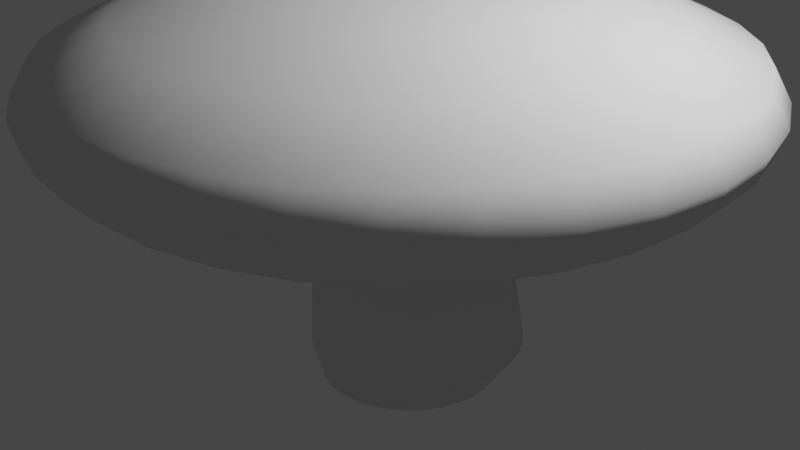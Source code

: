 # Source: mushroom.blend  (saved by Blender 2.82.7; exported with 4.5.12 LTS)
import bpy
from mathutils import Matrix  # noqa: F401  (used for matrix-valued properties, if any)

bpy.ops.wm.read_factory_settings(use_empty=True)
scene = bpy.context.scene
scene.name = 'Scene'

# ---- collections
col_collection = bpy.data.collections.new('Collection'); scene.collection.children.link(col_collection)

# ---- world
world_world = bpy.data.worlds.new('World'); scene.world = world_world
world_world.use_nodes = True; world_world.node_tree.nodes.clear()
_N = world_world.node_tree.nodes; _L = world_world.node_tree.links
n0 = _N.new('ShaderNodeOutputWorld'); n0.name = 'World Output'; n0.location = (300, 300)
n1 = _N.new('ShaderNodeBackground'); n1.name = 'Background'; n1.location = (10, 300)
n1.inputs[0].default_value = (0.05088, 0.05088, 0.05088, 1.0)
_L.new(n1.outputs[0], n0.inputs[0])
n0.is_active_output = True
world_world.color = (0.05088, 0.05088, 0.05088)
world_world.use_sun_shadow = False
world_world.sun_shadow_jitter_overblur = 0.0

# ---- cameras
cam_camera = bpy.data.cameras.new('Camera')
cam_camera.clip_end = 100.0
cam_camera.ortho_scale = 7.314

# ---- lights
light_light = bpy.data.lights.new('Light', 'POINT')
light_light.transmission_factor = 0.0
light_light.energy = 1000.0
light_light.shadow_soft_size = 0.1
light_light.shadow_maximum_resolution = 0.006
light_light.use_absolute_resolution = True

# ---- meshes
me_cylinder = bpy.data.meshes.new('Cylinder')
me_cylinder.from_pydata([(0.2715, 1.104, -1.206), (0.02428, 1.118, 1.248), (0.4868, 1.082, -1.206), (0.2425, 1.097, 1.248), (0.6938, 1.02, -1.206), (0.4523, 1.033, 1.248), (0.8846, 0.9176, -1.206), (0.6456, 0.9299, 1.248), (1.052, 0.7803, -1.206), (0.8151, 0.7908, 1.248), (1.189, 0.6131, -1.206), (0.9542, 0.6214, 1.248), (1.291, 0.4223, -1.206), (1.058, 0.428, 1.248), (1.354, 0.2153, -1.206), (1.121, 0.2182, 1.248), (1.375, 5.246e-08, -1.206), (1.143, 6.026e-08, 1.248), (1.354, -0.2153, -1.206), (1.121, -0.2182, 1.248), (1.291, -0.4223, -1.206), (1.058, -0.428, 1.248), (1.189, -0.6131, -1.206), (0.9542, -0.6214, 1.248), (1.052, -0.7803, -1.206), (0.8151, -0.7908, 1.248), (0.8846, -0.9176, -1.206), (0.6456, -0.9299, 1.248), (0.6938, -1.02, -1.206), (0.4523, -1.033, 1.248), (0.4868, -1.082, -1.206), (0.2425, -1.097, 1.248), (0.2715, -1.104, -1.206), (0.02428, -1.118, 1.248), (0.05619, -1.082, -1.206), (-0.1939, -1.097, 1.248), (-0.1508, -1.02, -1.206), (-0.4037, -1.033, 1.248), (-0.3416, -0.9176, -1.206), (-0.5971, -0.9299, 1.248), (-0.5088, -0.7803, -1.206), (-0.7666, -0.7908, 1.248), (-0.6461, -0.6131, -1.206), (-0.9056, -0.6214, 1.248), (-0.7481, -0.4223, -1.206), (-1.009, -0.428, 1.248), (-0.8109, -0.2153, -1.206), (-1.073, -0.2182, 1.248), (-0.8321, 1.035e-06, -1.206), (-1.094, 1.056e-06, 1.248), (-0.8109, 0.2153, -1.206), (-1.073, 0.2182, 1.248), (-0.7481, 0.4223, -1.206), (-1.009, 0.428, 1.248), (-0.6461, 0.6131, -1.206), (-0.9056, 0.6214, 1.248), (-0.5088, 0.7803, -1.206), (-0.7666, 0.7908, 1.248), (-0.3416, 0.9176, -1.206), (-0.5971, 0.9299, 1.248), (-0.1508, 1.02, -1.206), (-0.4037, 1.033, 1.248), (0.05619, 1.082, -1.206), (-0.1939, 1.097, 1.248), (0.2366, 1.189, 2.487), (-9.336e-08, 1.213, 2.487), (0.4641, 1.12, 2.487), (0.6737, 1.008, 2.487), (0.8575, 0.8575, 2.487), (1.008, 0.6737, 2.487), (1.12, 0.4641, 2.487), (1.189, 0.2366, 2.487), (1.213, 3.676e-08, 2.487), (1.189, -0.2366, 2.487), (1.12, -0.4641, 2.487), (1.008, -0.6737, 2.487), (0.8575, -0.8575, 2.487), (0.6737, -1.008, 2.487), (0.4641, -1.12, 2.487), (0.2366, -1.189, 2.487), (-4.885e-07, -1.213, 2.487), (-0.2366, -1.189, 2.487), (-0.4641, -1.12, 2.487), (-0.6737, -1.008, 2.487), (-0.8575, -0.8575, 2.487), (-1.008, -0.6737, 2.487), (-1.12, -0.4641, 2.487), (-1.189, -0.2366, 2.487), (-1.213, 1.116e-06, 2.487), (-1.189, 0.2366, 2.487), (-1.12, 0.4641, 2.487), (-1.008, 0.6737, 2.487), (-0.8575, 0.8575, 2.487), (-0.6737, 1.008, 2.487), (-0.4641, 1.12, 2.487), (-0.2366, 1.189, 2.487), (1.367, 3.301, 1.537), (1.985, 2.971, 1.537), (2.971, -1.985, 1.537), (2.526, -2.526, 1.537), (-2.526, -2.526, 1.537), (-2.971, -1.985, 1.537), (-1.985, 2.971, 1.537), (-1.367, 3.301, 1.537), (3.504, 0.697, 1.537), (3.573, -5.339e-07, 1.537), (-1.461e-06, -3.573, 1.537), (-0.697, -3.504, 1.537), (-3.504, 0.697, 1.537), (-3.301, 1.367, 1.537), (2.526, 2.526, 1.537), (1.985, -2.971, 1.537), (-3.301, -1.367, 1.537), (-0.697, 3.504, 1.537), (3.504, -0.697, 1.537), (-1.367, -3.301, 1.537), (-2.971, 1.985, 1.537), (2.971, 1.985, 1.537), (1.367, -3.301, 1.537), (-3.504, -0.697, 1.537), (-2.968e-07, 3.573, 1.537), (0.697, 3.504, 1.537), (3.301, -1.367, 1.537), (-1.985, -2.971, 1.537), (-2.526, 2.526, 1.537), (3.301, 1.367, 1.537), (0.697, -3.504, 1.537), (-3.573, 2.646e-06, 1.537), (1.017, 2.455, 2.182), (2.209, -1.476, 2.182), (-1.879, -1.879, 2.182), (-1.476, 2.209, 2.182), (2.606, 0.5184, 2.182), (-1.103e-06, -2.657, 2.182), (-2.606, 0.5184, 2.182), (-2.371e-07, 2.657, 2.182), (1.476, 2.209, 2.182), (1.879, -1.879, 2.182), (-2.209, -1.476, 2.182), (-1.017, 2.455, 2.182), (2.657, -3.145e-07, 2.182), (-0.5184, -2.606, 2.182), (-2.455, 1.017, 2.182), (1.879, 1.879, 2.182), (1.476, -2.209, 2.182), (-2.455, -1.017, 2.182), (-0.5184, 2.606, 2.182), (2.606, -0.5184, 2.182), (-1.017, -2.455, 2.182), (-2.209, 1.476, 2.182), (2.209, 1.476, 2.182), (1.017, -2.455, 2.182), (-2.606, -0.5184, 2.182), (0.5184, 2.606, 2.182), (2.455, -1.017, 2.182), (-1.476, -2.209, 2.182), (-1.879, 1.879, 2.182), (2.455, 1.017, 2.182), (0.5184, -2.606, 2.182), (-2.657, 2.051e-06, 2.182), (1.812, 2.711, 1.057), (2.306, -2.306, 1.057), (-2.711, -1.812, 1.057), (-1.248, 3.013, 1.057), (3.261, -4.598e-07, 1.057), (-0.6362, -3.198, 1.057), (-3.013, 1.248, 1.057), (2.306, 2.306, 1.057), (1.812, -2.711, 1.057), (-3.013, -1.248, 1.057), (-0.6362, 3.198, 1.057), (3.198, -0.6362, 1.057), (-1.248, -3.013, 1.057), (-2.711, 1.812, 1.057), (2.711, 1.812, 1.057), (1.248, -3.013, 1.057), (-3.198, -0.6362, 1.057), (0.6362, 3.198, 1.057), (3.013, -1.248, 1.057), (-1.812, -2.711, 1.057), (-2.306, 2.306, 1.057), (3.013, 1.248, 1.057), (0.6362, -3.198, 1.057), (-3.261, 2.443e-06, 1.057), (1.248, 3.013, 1.057), (2.711, -1.812, 1.057), (-2.306, -2.306, 1.057), (-1.812, 2.711, 1.057), (3.198, 0.6362, 1.057), (-1.295e-06, -3.261, 1.057), (-3.198, 0.6362, 1.057), (-2.327e-07, 3.261, 1.057), (0.2752, 0.7966, -1.585), (0.4529, 0.7786, -1.578), (0.6236, 0.7263, -1.571), (0.7807, 0.6416, -1.563), (0.9183, 0.5279, -1.554), (1.031, 0.3896, -1.545), (1.115, 0.2318, -1.536), (1.166, 0.06082, -1.528), (1.183, -0.1169, -1.521), (1.164, -0.2946, -1.515), (1.112, -0.4653, -1.511), (1.027, -0.6226, -1.507), (0.9131, -0.7603, -1.506), (0.7745, -0.8732, -1.506), (0.6167, -0.9569, -1.509), (0.4456, -1.008, -1.512), (0.2678, -1.025, -1.517), (0.09008, -1.007, -1.524), (-0.08061, -0.9549, -1.532), (-0.2378, -0.8703, -1.54), (-0.3754, -0.7566, -1.549), (-0.4881, -0.6182, -1.557), (-0.5717, -0.4605, -1.566), (-0.6228, -0.2895, -1.574), (-0.6396, -0.1117, -1.581), (-0.6214, 0.06594, -1.587), (-0.5688, 0.2367, -1.592), (-0.484, 0.3939, -1.595), (-0.3701, 0.5316, -1.596), (-0.2316, 0.6445, -1.596), (-0.07373, 0.7283, -1.594), (0.0974, 0.7796, -1.59), (0.1115, 0.9136, 0.6755), (0.2897, 0.896, 0.6755), (0.4611, 0.8441, 0.6755), (0.619, 0.7596, 0.6755), (0.7575, 0.646, 0.6755), (0.8711, 0.5076, 0.6755), (0.9555, 0.3496, 0.6755), (1.008, 0.1782, 0.6755), (1.025, 1.076e-07, 0.6755), (1.008, -0.1782, 0.6755), (0.9555, -0.3496, 0.6755), (0.8711, -0.5076, 0.6755), (0.7575, -0.646, 0.6755), (0.619, -0.7596, 0.6755), (0.4611, -0.8441, 0.6755), (0.2897, -0.896, 0.6755), (0.1115, -0.9136, 0.6755), (-0.06677, -0.896, 0.6755), (-0.2382, -0.8441, 0.6755), (-0.3961, -0.7596, 0.6755), (-0.5345, -0.646, 0.6755), (-0.6482, -0.5076, 0.6755), (-0.7326, -0.3496, 0.6755), (-0.7846, -0.1782, 0.6755), (-0.8021, 9.208e-07, 0.6755), (-0.7846, 0.1782, 0.6755), (-0.7326, 0.3496, 0.6755), (-0.6482, 0.5076, 0.6755), (-0.5345, 0.646, 0.6755), (-0.3961, 0.7596, 0.6755), (-0.2382, 0.8441, 0.6755), (-0.06677, 0.896, 0.6755), (0.06787, 1.016, 0.962), (0.2661, 0.9965, 0.962), (0.4567, 0.9387, 0.962), (0.6323, 0.8448, 0.962), (0.7863, 0.7184, 0.962), (0.9126, 0.5645, 0.962), (1.007, 0.3888, 0.962), (1.064, 0.1982, 0.962), (1.084, 8.394e-08, 0.962), (1.064, -0.1982, 0.962), (1.007, -0.3888, 0.962), (0.9126, -0.5645, 0.962), (0.7863, -0.7184, 0.962), (0.6323, -0.8448, 0.962), (0.4567, -0.9387, 0.962), (0.2661, -0.9965, 0.962), (0.06787, -1.016, 0.962), (-0.1303, -0.9965, 0.962), (-0.3209, -0.9387, 0.962), (-0.4966, -0.8448, 0.962), (-0.6506, -0.7184, 0.962), (-0.7769, -0.5645, 0.962), (-0.8708, -0.3888, 0.962), (-0.9286, -0.1982, 0.962), (-0.9481, 9.883e-07, 0.962), (-0.9286, 0.1982, 0.962), (-0.8708, 0.3888, 0.962), (-0.7769, 0.5645, 0.962), (-0.6506, 0.7184, 0.962), (-0.4966, 0.8448, 0.962), (-0.3209, 0.9387, 0.962), (-0.1303, 0.9965, 0.962), (1.883, 2.818, 1.859), (2.397, -2.397, 1.859), (-2.818, -1.883, 1.859), (-1.297, 3.132, 1.859), (3.39, -4.853e-07, 1.859), (-0.6613, -3.325, 1.859), (-3.132, 1.297, 1.859), (2.397, 2.397, 1.859), (1.883, -2.818, 1.859), (-3.132, -1.297, 1.859), (-0.6613, 3.325, 1.859), (3.325, -0.6613, 1.859), (-1.297, -3.132, 1.859), (-2.818, 1.883, 1.859), (2.818, 1.883, 1.859), (1.297, -3.132, 1.859), (-3.325, -0.6613, 1.859), (0.6613, 3.325, 1.859), (3.132, -1.297, 1.859), (-1.883, -2.818, 1.859), (-2.397, 2.397, 1.859), (3.132, 1.297, 1.859), (0.6613, -3.325, 1.859), (-3.39, 2.532e-06, 1.859), (1.297, 3.132, 1.859), (2.818, -1.883, 1.859), (-2.397, -2.397, 1.859), (-1.883, 2.818, 1.859), (3.325, 0.6613, 1.859), (-1.393e-06, -3.39, 1.859), (-3.325, 0.6613, 1.859), (-2.884e-07, 3.39, 1.859), (0.7405, 1.788, 2.392), (1.609, -1.075, 2.392), (-1.368, -1.368, 2.392), (-1.075, 1.609, 2.392), (1.898, 0.3775, 2.392), (-7.957e-07, -1.935, 2.392), (-1.898, 0.3775, 2.392), (-1.652e-07, 1.935, 2.392), (1.075, 1.609, 2.392), (1.368, -1.368, 2.392), (-1.609, -1.075, 2.392), (-0.7405, 1.788, 2.392), (1.935, -1.389e-07, 2.392), (-0.3775, -1.898, 2.392), (-1.788, 0.7405, 2.392), (1.368, 1.368, 2.392), (1.075, -1.609, 2.392), (-1.788, -0.7405, 2.392), (-0.3775, 1.898, 2.392), (1.898, -0.3775, 2.392), (-0.7405, -1.788, 2.392), (-1.609, 1.075, 2.392), (1.609, 1.075, 2.392), (0.7405, -1.788, 2.392), (-1.898, -0.3775, 2.392), (0.3775, 1.898, 2.392), (1.788, -0.7405, 2.392), (-1.075, -1.609, 2.392), (-1.368, 1.368, 2.392), (1.788, 0.7405, 2.392), (0.3775, -1.898, 2.392), (-1.935, 1.583e-06, 2.392), (1.337, 3.229, 1.297), (2.906, -1.942, 1.297), (-2.471, -2.471, 1.297), (-1.942, 2.906, 1.297), (3.428, 0.6818, 1.297), (-1.41e-06, -3.495, 1.297), (-3.428, 0.6818, 1.297), (-2.709e-07, 3.495, 1.297), (1.942, 2.906, 1.297), (2.471, -2.471, 1.297), (-2.906, -1.942, 1.297), (-1.337, 3.229, 1.297), (3.495, -5.144e-07, 1.297), (-0.6818, -3.428, 1.297), (-3.229, 1.337, 1.297), (2.471, 2.471, 1.297), (1.942, -2.906, 1.297), (-3.229, -1.337, 1.297), (-0.6818, 3.428, 1.297), (3.428, -0.6818, 1.297), (-1.337, -3.229, 1.297), (-2.906, 1.942, 1.297), (2.906, 1.942, 1.297), (1.337, -3.229, 1.297), (-3.428, -0.6818, 1.297), (0.6818, 3.428, 1.297), (3.229, -1.337, 1.297), (-1.942, -2.906, 1.297), (-2.471, 2.471, 1.297), (3.229, 1.337, 1.297), (0.6818, -3.428, 1.297), (-3.495, 2.596e-06, 1.297)], [], [(256, 1, 3, 257), (257, 3, 5, 258), (258, 5, 7, 259), (259, 7, 9, 260), (260, 9, 11, 261), (261, 11, 13, 262), (262, 13, 15, 263), (263, 15, 17, 264), (264, 17, 19, 265), (265, 19, 21, 266), (266, 21, 23, 267), (267, 23, 25, 268), (268, 25, 27, 269), (269, 27, 29, 270), (270, 29, 31, 271), (271, 31, 33, 272), (272, 33, 35, 273), (273, 35, 37, 274), (274, 37, 39, 275), (275, 39, 41, 276), (276, 41, 43, 277), (277, 43, 45, 278), (278, 45, 47, 279), (279, 47, 49, 280), (280, 49, 51, 281), (281, 51, 53, 282), (282, 53, 55, 283), (283, 55, 57, 284), (284, 57, 59, 285), (285, 59, 61, 286), (328, 320, 66, 67), (286, 61, 63, 287), (287, 63, 1, 256), (14, 16, 200, 199), (64, 65, 95, 94, 93, 92, 91, 90, 89, 88, 87, 86, 85, 84, 83, 82, 81, 80, 79, 78, 77, 76, 75, 74, 73, 72, 71, 70, 69, 68, 67, 66), (329, 321, 75, 76), (330, 322, 84, 85), (331, 323, 93, 94), (332, 324, 71, 72), (333, 325, 80, 81), (334, 326, 89, 90), (335, 328, 67, 68), (336, 329, 76, 77), (337, 330, 85, 86), (338, 331, 94, 95), (339, 332, 72, 73), (340, 333, 81, 82), (341, 334, 90, 91), (342, 335, 68, 69), (343, 336, 77, 78), (344, 337, 86, 87), (345, 327, 65, 64), (327, 338, 95, 65), (346, 339, 73, 74), (347, 340, 82, 83), (348, 341, 91, 92), (349, 342, 69, 70), (350, 343, 78, 79), (351, 344, 87, 88), (320, 345, 64, 66), (321, 346, 74, 75), (322, 347, 83, 84), (323, 348, 92, 93), (324, 349, 70, 71), (325, 350, 79, 80), (326, 351, 88, 89), (358, 383, 127, 108), (357, 382, 126, 106), (356, 381, 125, 104), (355, 380, 124, 102), (354, 379, 123, 100), (353, 378, 122, 98), (352, 377, 121, 96), (383, 376, 119, 127), (382, 375, 118, 126), (381, 374, 117, 125), (380, 373, 116, 124), (379, 372, 115, 123), (378, 371, 114, 122), (359, 370, 113, 120), (377, 359, 120, 121), (376, 369, 112, 119), (375, 368, 111, 118), (374, 367, 110, 117), (373, 366, 109, 116), (372, 365, 107, 115), (371, 364, 105, 114), (370, 363, 103, 113), (369, 362, 101, 112), (368, 361, 99, 111), (367, 360, 97, 110), (366, 358, 108, 109), (365, 357, 106, 107), (364, 356, 104, 105), (363, 355, 102, 103), (362, 354, 100, 101), (361, 353, 98, 99), (360, 352, 96, 97), (318, 311, 159, 134), (317, 310, 158, 133), (316, 309, 157, 132), (315, 308, 156, 131), (314, 307, 155, 130), (313, 306, 154, 129), (312, 305, 153, 128), (311, 304, 152, 159), (310, 303, 151, 158), (309, 302, 150, 157), (308, 301, 149, 156), (307, 300, 148, 155), (306, 299, 147, 154), (319, 298, 146, 135), (305, 319, 135, 153), (304, 297, 145, 152), (303, 296, 144, 151), (302, 295, 143, 150), (301, 294, 142, 149), (300, 293, 141, 148), (299, 292, 140, 147), (298, 291, 139, 146), (297, 290, 138, 145), (296, 289, 137, 144), (295, 288, 136, 143), (294, 318, 134, 142), (293, 317, 133, 141), (292, 316, 132, 140), (291, 315, 131, 139), (290, 314, 130, 138), (289, 313, 129, 137), (288, 312, 128, 136), (7, 5, 184, 160), (25, 23, 185, 161), (43, 41, 186, 162), (61, 59, 187, 163), (17, 15, 188, 164), (35, 33, 189, 165), (53, 51, 190, 166), (9, 7, 160, 167), (27, 25, 161, 168), (45, 43, 162, 169), (63, 61, 163, 170), (19, 17, 164, 171), (37, 35, 165, 172), (55, 53, 166, 173), (11, 9, 167, 174), (29, 27, 168, 175), (47, 45, 169, 176), (3, 1, 191, 177), (1, 63, 170, 191), (21, 19, 171, 178), (39, 37, 172, 179), (57, 55, 173, 180), (13, 11, 174, 181), (31, 29, 175, 182), (49, 47, 176, 183), (5, 3, 177, 184), (23, 21, 178, 185), (41, 39, 179, 186), (59, 57, 180, 187), (15, 13, 181, 188), (33, 31, 182, 189), (51, 49, 183, 190), (192, 193, 194, 195, 196, 197, 198, 199, 200, 201, 202, 203, 204, 205, 206, 207, 208, 209, 210, 211, 212, 213, 214, 215, 216, 217, 218, 219, 220, 221, 222, 223), (32, 34, 209, 208), (50, 52, 218, 217), (6, 8, 196, 195), (24, 26, 205, 204), (42, 44, 214, 213), (60, 62, 223, 222), (16, 18, 201, 200), (34, 36, 210, 209), (52, 54, 219, 218), (8, 10, 197, 196), (26, 28, 206, 205), (44, 46, 215, 214), (0, 2, 193, 192), (62, 0, 192, 223), (18, 20, 202, 201), (36, 38, 211, 210), (54, 56, 220, 219), (10, 12, 198, 197), (28, 30, 207, 206), (46, 48, 216, 215), (2, 4, 194, 193), (20, 22, 203, 202), (38, 40, 212, 211), (56, 58, 221, 220), (12, 14, 199, 198), (30, 32, 208, 207), (48, 50, 217, 216), (4, 6, 195, 194), (22, 24, 204, 203), (40, 42, 213, 212), (58, 60, 222, 221), (62, 255, 224, 0), (60, 254, 255, 62), (58, 253, 254, 60), (56, 252, 253, 58), (54, 251, 252, 56), (52, 250, 251, 54), (50, 249, 250, 52), (48, 248, 249, 50), (46, 247, 248, 48), (44, 246, 247, 46), (42, 245, 246, 44), (40, 244, 245, 42), (38, 243, 244, 40), (36, 242, 243, 38), (34, 241, 242, 36), (32, 240, 241, 34), (30, 239, 240, 32), (28, 238, 239, 30), (26, 237, 238, 28), (24, 236, 237, 26), (22, 235, 236, 24), (20, 234, 235, 22), (18, 233, 234, 20), (16, 232, 233, 18), (14, 231, 232, 16), (12, 230, 231, 14), (10, 229, 230, 12), (8, 228, 229, 10), (6, 227, 228, 8), (4, 226, 227, 6), (2, 225, 226, 4), (0, 224, 225, 2), (255, 287, 256, 224), (254, 286, 287, 255), (253, 285, 286, 254), (252, 284, 285, 253), (251, 283, 284, 252), (250, 282, 283, 251), (249, 281, 282, 250), (248, 280, 281, 249), (247, 279, 280, 248), (246, 278, 279, 247), (245, 277, 278, 246), (244, 276, 277, 245), (243, 275, 276, 244), (242, 274, 275, 243), (241, 273, 274, 242), (240, 272, 273, 241), (239, 271, 272, 240), (238, 270, 271, 239), (237, 269, 270, 238), (236, 268, 269, 237), (235, 267, 268, 236), (234, 266, 267, 235), (233, 265, 266, 234), (232, 264, 265, 233), (231, 263, 264, 232), (230, 262, 263, 231), (229, 261, 262, 230), (228, 260, 261, 229), (227, 259, 260, 228), (226, 258, 259, 227), (225, 257, 258, 226), (224, 256, 257, 225), (97, 96, 312, 288), (99, 98, 313, 289), (101, 100, 314, 290), (103, 102, 315, 291), (105, 104, 316, 292), (107, 106, 317, 293), (109, 108, 318, 294), (110, 97, 288, 295), (111, 99, 289, 296), (112, 101, 290, 297), (113, 103, 291, 298), (114, 105, 292, 299), (115, 107, 293, 300), (116, 109, 294, 301), (117, 110, 295, 302), (118, 111, 296, 303), (119, 112, 297, 304), (121, 120, 319, 305), (120, 113, 298, 319), (122, 114, 299, 306), (123, 115, 300, 307), (124, 116, 301, 308), (125, 117, 302, 309), (126, 118, 303, 310), (127, 119, 304, 311), (96, 121, 305, 312), (98, 122, 306, 313), (100, 123, 307, 314), (102, 124, 308, 315), (104, 125, 309, 316), (106, 126, 310, 317), (108, 127, 311, 318), (134, 159, 351, 326), (133, 158, 350, 325), (132, 157, 349, 324), (131, 156, 348, 323), (130, 155, 347, 322), (129, 154, 346, 321), (128, 153, 345, 320), (159, 152, 344, 351), (158, 151, 343, 350), (157, 150, 342, 349), (156, 149, 341, 348), (155, 148, 340, 347), (154, 147, 339, 346), (135, 146, 338, 327), (153, 135, 327, 345), (152, 145, 337, 344), (151, 144, 336, 343), (150, 143, 335, 342), (149, 142, 334, 341), (148, 141, 333, 340), (147, 140, 332, 339), (146, 139, 331, 338), (145, 138, 330, 337), (144, 137, 329, 336), (143, 136, 328, 335), (142, 134, 326, 334), (141, 133, 325, 333), (140, 132, 324, 332), (139, 131, 323, 331), (138, 130, 322, 330), (137, 129, 321, 329), (136, 128, 320, 328), (160, 184, 352, 360), (161, 185, 353, 361), (162, 186, 354, 362), (163, 187, 355, 363), (164, 188, 356, 364), (165, 189, 357, 365), (166, 190, 358, 366), (167, 160, 360, 367), (168, 161, 361, 368), (169, 162, 362, 369), (170, 163, 363, 370), (171, 164, 364, 371), (172, 165, 365, 372), (173, 166, 366, 373), (174, 167, 367, 374), (175, 168, 368, 375), (176, 169, 369, 376), (177, 191, 359, 377), (191, 170, 370, 359), (178, 171, 371, 378), (179, 172, 372, 379), (180, 173, 373, 380), (181, 174, 374, 381), (182, 175, 375, 382), (183, 176, 376, 383), (184, 177, 377, 352), (185, 178, 378, 353), (186, 179, 379, 354), (187, 180, 380, 355), (188, 181, 381, 356), (189, 182, 382, 357), (190, 183, 383, 358)])
me_cylinder.polygons.foreach_set('use_smooth', [True] * 354)
_uv = me_cylinder.uv_layers.new(name='UVMap')
_uv.uv.foreach_set('vector', [1.0, 0.875, 1.0, 1.0, 0.9688, 1.0, 0.9687, 0.875, 0.9687, 0.875, 0.9688, 1.0, 0.9375, 1.0, 0.9375, 0.875, 0.9375, 0.875, 0.9375, 1.0, 0.9062, 1.0, 0.9062, 0.875, 0.9062, 0.875, 0.9062, 1.0, 0.875, 1.0, 0.875, 0.875, 0.875, 0.875, 0.875, 1.0, 0.8438, 1.0, 0.8438, 0.875, 0.8438, 0.875, 0.8438, 1.0, 0.8125, 1.0, 0.8125, 0.875, 0.8125, 0.875, 0.8125, 1.0, 0.7812, 1.0, 0.7812, 0.875, 0.7812, 0.875, 0.7812, 1.0, 0.75, 1.0, 0.75, 0.875, 0.75, 0.875, 0.75, 1.0, 0.7188, 1.0, 0.7188, 0.875, 0.7188, 0.875, 0.7188, 1.0, 0.6875, 1.0, 0.6875, 0.875, 0.6875, 0.875, 0.6875, 1.0, 0.6562, 1.0, 0.6562, 0.875, 0.6562, 0.875, 0.6562, 1.0, 0.625, 1.0, 0.625, 0.875, 0.625, 0.875, 0.625, 1.0, 0.5938, 1.0, 0.5938, 0.875, 0.5938, 0.875, 0.5938, 1.0, 0.5625, 1.0, 0.5625, 0.875, 0.5625, 0.875, 0.5625, 1.0, 0.5312, 1.0, 0.5312, 0.875, 0.5312, 0.875, 0.5312, 1.0, 0.5, 1.0, 0.5, 0.875, 0.5, 0.875, 0.5, 1.0, 0.4688, 1.0, 0.4687, 0.875, 0.4687, 0.875, 0.4688, 1.0, 0.4375, 1.0, 0.4375, 0.875, 0.4375, 0.875, 0.4375, 1.0, 0.4062, 1.0, 0.4062, 0.875, 0.4062, 0.875, 0.4062, 1.0, 0.375, 1.0, 0.375, 0.875, 0.375, 0.875, 0.375, 1.0, 0.3438, 1.0, 0.3438, 0.875, 0.3438, 0.875, 0.3438, 1.0, 0.3125, 1.0, 0.3125, 0.875, 0.3125, 0.875, 0.3125, 1.0, 0.2812, 1.0, 0.2813, 0.875, 0.2813, 0.875, 0.2812, 1.0, 0.25, 1.0, 0.25, 0.875, 0.25, 0.875, 0.25, 1.0, 0.2188, 1.0, 0.2188, 0.875, 0.2188, 0.875, 0.2188, 1.0, 0.1875, 1.0, 0.1875, 0.875, 0.1875, 0.875, 0.1875, 1.0, 0.1562, 1.0, 0.1562, 0.875, 0.1562, 0.875, 0.1562, 1.0, 0.125, 1.0, 0.125, 0.875, 0.125, 0.875, 0.125, 1.0, 0.09375, 1.0, 0.09375, 0.875, 0.09375, 0.875, 0.09375, 1.0, 0.0625, 1.0, 0.0625, 0.875, 0.9062, 1.0, 0.9375, 1.0, 0.9375, 1.0, 0.9062, 1.0, 0.0625, 0.875, 0.0625, 1.0, 0.03125, 1.0, 0.03125, 0.875, 0.03125, 0.875, 0.03125, 1.0, 0.0, 1.0, 0.0, 0.875, 0.7812, 0.5, 0.75, 0.5, 0.75, 0.5, 0.7812, 0.5, 0.2968, 0.4854, 0.25, 0.49, 0.2032, 0.4854, 0.1582, 0.4717, 0.1167, 0.4496, 0.08029, 0.4197, 0.05045, 0.3833, 0.02827, 0.3418, 0.01461, 0.2968, 0.01, 0.25, 0.01461, 0.2032, 0.02827, 0.1582, 0.05045, 0.1167, 0.08029, 0.08029, 0.1167, 0.05045, 0.1582, 0.02827, 0.2032, 0.01461, 0.25, 0.01, 0.2968, 0.01461, 0.3418, 0.02827, 0.3833, 0.05045, 0.4197, 0.08029, 0.4496, 0.1167, 0.4717, 0.1582, 0.4854, 0.2032, 0.49, 0.25, 0.4854, 0.2968, 0.4717, 0.3418, 0.4496, 0.3833, 0.4197, 0.4197, 0.3833, 0.4496, 0.3418, 0.4717, 0.625, 1.0, 0.6562, 1.0, 0.6562, 1.0, 0.625, 1.0, 0.3438, 1.0, 0.375, 1.0, 0.375, 1.0, 0.3438, 1.0, 0.0625, 1.0, 0.09375, 1.0, 0.09375, 1.0, 0.0625, 1.0, 0.75, 1.0, 0.7812, 1.0, 0.7812, 1.0, 0.75, 1.0, 0.4688, 1.0, 0.5, 1.0, 0.5, 1.0, 0.4688, 1.0, 0.1875, 1.0, 0.2188, 1.0, 0.2188, 1.0, 0.1875, 1.0, 0.875, 1.0, 0.9062, 1.0, 0.9062, 1.0, 0.875, 1.0, 0.5937, 1.0, 0.625, 1.0, 0.625, 1.0, 0.5938, 1.0, 0.3125, 1.0, 0.3438, 1.0, 0.3438, 1.0, 0.3125, 1.0, 0.03125, 1.0, 0.0625, 1.0, 0.0625, 1.0, 0.03125, 1.0, 0.7187, 1.0, 0.75, 1.0, 0.75, 1.0, 0.7188, 1.0, 0.4375, 1.0, 0.4688, 1.0, 0.4688, 1.0, 0.4375, 1.0, 0.1562, 1.0, 0.1875, 1.0, 0.1875, 1.0, 0.1562, 1.0, 0.8438, 1.0, 0.875, 1.0, 0.875, 1.0, 0.8438, 1.0, 0.5625, 1.0, 0.5937, 1.0, 0.5938, 1.0, 0.5625, 1.0, 0.2812, 1.0, 0.3125, 1.0, 0.3125, 1.0, 0.2812, 1.0, 0.9687, 1.0, 1.0, 1.0, 1.0, 1.0, 0.9688, 1.0, -3.411e-13, 1.0, 0.03125, 1.0, 0.03125, 1.0, 0.0, 1.0, 0.6875, 1.0, 0.7187, 1.0, 0.7188, 1.0, 0.6875, 1.0, 0.4063, 1.0, 0.4375, 1.0, 0.4375, 1.0, 0.4062, 1.0, 0.125, 1.0, 0.1562, 1.0, 0.1562, 1.0, 0.125, 1.0, 0.8125, 1.0, 0.8438, 1.0, 0.8438, 1.0, 0.8125, 1.0, 0.5312, 1.0, 0.5625, 1.0, 0.5625, 1.0, 0.5312, 1.0, 0.25, 1.0, 0.2812, 1.0, 0.2812, 1.0, 0.25, 1.0, 0.9375, 1.0, 0.9687, 1.0, 0.9688, 1.0, 0.9375, 1.0, 0.6562, 1.0, 0.6875, 1.0, 0.6875, 1.0, 0.6562, 1.0, 0.375, 1.0, 0.4063, 1.0, 0.4062, 1.0, 0.375, 1.0, 0.09375, 1.0, 0.125, 1.0, 0.125, 1.0, 0.09375, 1.0, 0.7812, 1.0, 0.8125, 1.0, 0.8125, 1.0, 0.7812, 1.0, 0.5, 1.0, 0.5312, 1.0, 0.5312, 1.0, 0.5, 1.0, 0.2188, 1.0, 0.25, 1.0, 0.25, 1.0, 0.2188, 1.0, 0.2188, 1.0, 0.25, 1.0, 0.25, 1.0, 0.2188, 1.0, 0.5, 1.0, 0.5312, 1.0, 0.5312, 1.0, 0.5, 1.0, 0.7812, 1.0, 0.8125, 1.0, 0.8125, 1.0, 0.7812, 1.0, 0.09375, 1.0, 0.125, 1.0, 0.125, 1.0, 0.09375, 1.0, 0.375, 1.0, 0.4062, 1.0, 0.4062, 1.0, 0.375, 1.0, 0.6562, 1.0, 0.6875, 1.0, 0.6875, 1.0, 0.6562, 1.0, 0.9375, 1.0, 0.9688, 1.0, 0.9688, 1.0, 0.9375, 1.0, 0.25, 1.0, 0.2812, 1.0, 0.2812, 1.0, 0.25, 1.0, 0.5312, 1.0, 0.5625, 1.0, 0.5625, 1.0, 0.5312, 1.0, 0.8125, 1.0, 0.8438, 1.0, 0.8438, 1.0, 0.8125, 1.0, 0.125, 1.0, 0.1562, 1.0, 0.1562, 1.0, 0.125, 1.0, 0.4062, 1.0, 0.4375, 1.0, 0.4375, 1.0, 0.4062, 1.0, 0.6875, 1.0, 0.7188, 1.0, 0.7188, 1.0, 0.6875, 1.0, -1.023e-12, 1.0, 0.03125, 1.0, 0.03125, 1.0, -1.364e-12, 1.0, 0.9688, 1.0, 1.0, 1.0, 1.0, 1.0, 0.9688, 1.0, 0.2812, 1.0, 0.3125, 1.0, 0.3125, 1.0, 0.2812, 1.0, 0.5625, 1.0, 0.5938, 1.0, 0.5938, 1.0, 0.5625, 1.0, 0.8438, 1.0, 0.875, 1.0, 0.875, 1.0, 0.8438, 1.0, 0.1562, 1.0, 0.1875, 1.0, 0.1875, 1.0, 0.1562, 1.0, 0.4375, 1.0, 0.4688, 1.0, 0.4688, 1.0, 0.4375, 1.0, 0.7188, 1.0, 0.75, 1.0, 0.75, 1.0, 0.7188, 1.0, 0.03125, 1.0, 0.0625, 1.0, 0.0625, 1.0, 0.03125, 1.0, 0.3125, 1.0, 0.3438, 1.0, 0.3438, 1.0, 0.3125, 1.0, 0.5938, 1.0, 0.625, 1.0, 0.625, 1.0, 0.5938, 1.0, 0.875, 1.0, 0.9062, 1.0, 0.9062, 1.0, 0.875, 1.0, 0.1875, 1.0, 0.2188, 1.0, 0.2188, 1.0, 0.1875, 1.0, 0.4688, 1.0, 0.5, 1.0, 0.5, 1.0, 0.4688, 1.0, 0.75, 1.0, 0.7812, 1.0, 0.7812, 1.0, 0.75, 1.0, 0.0625, 1.0, 0.09375, 1.0, 0.09375, 1.0, 0.0625, 1.0, 0.3438, 1.0, 0.375, 1.0, 0.375, 1.0, 0.3438, 1.0, 0.625, 1.0, 0.6562, 1.0, 0.6562, 1.0, 0.625, 1.0, 0.9062, 1.0, 0.9375, 1.0, 0.9375, 1.0, 0.9062, 1.0, 0.2188, 1.0, 0.25, 1.0, 0.25, 1.0, 0.2188, 1.0, 0.5, 1.0, 0.5312, 1.0, 0.5312, 1.0, 0.5, 1.0, 0.7813, 1.0, 0.8125, 1.0, 0.8125, 1.0, 0.7812, 1.0, 0.09375, 1.0, 0.125, 1.0, 0.125, 1.0, 0.09375, 1.0, 0.375, 1.0, 0.4062, 1.0, 0.4063, 1.0, 0.375, 1.0, 0.6562, 1.0, 0.6875, 1.0, 0.6875, 1.0, 0.6562, 1.0, 0.9375, 1.0, 0.9687, 1.0, 0.9688, 1.0, 0.9375, 1.0, 0.25, 1.0, 0.2812, 1.0, 0.2812, 1.0, 0.25, 1.0, 0.5312, 1.0, 0.5625, 1.0, 0.5625, 1.0, 0.5312, 1.0, 0.8125, 1.0, 0.8438, 1.0, 0.8438, 1.0, 0.8125, 1.0, 0.125, 1.0, 0.1562, 1.0, 0.1563, 1.0, 0.125, 1.0, 0.4062, 1.0, 0.4375, 1.0, 0.4375, 1.0, 0.4063, 1.0, 0.6875, 1.0, 0.7188, 1.0, 0.7188, 1.0, 0.6875, 1.0, -1.023e-12, 1.0, 0.03125, 1.0, 0.03125, 1.0, -6.821e-13, 1.0, 0.9687, 1.0, 1.0, 1.0, 1.0, 1.0, 0.9688, 1.0, 0.2812, 1.0, 0.3125, 1.0, 0.3125, 1.0, 0.2812, 1.0, 0.5625, 1.0, 0.5938, 1.0, 0.5937, 1.0, 0.5625, 1.0, 0.8438, 1.0, 0.875, 1.0, 0.875, 1.0, 0.8438, 1.0, 0.1562, 1.0, 0.1875, 1.0, 0.1875, 1.0, 0.1563, 1.0, 0.4375, 1.0, 0.4688, 1.0, 0.4688, 1.0, 0.4375, 1.0, 0.7188, 1.0, 0.75, 1.0, 0.75, 1.0, 0.7188, 1.0, 0.03125, 1.0, 0.0625, 1.0, 0.0625, 1.0, 0.03125, 1.0, 0.3125, 1.0, 0.3437, 1.0, 0.3438, 1.0, 0.3125, 1.0, 0.5938, 1.0, 0.625, 1.0, 0.625, 1.0, 0.5937, 1.0, 0.875, 1.0, 0.9062, 1.0, 0.9062, 1.0, 0.875, 1.0, 0.1875, 1.0, 0.2188, 1.0, 0.2188, 1.0, 0.1875, 1.0, 0.4688, 1.0, 0.5, 1.0, 0.5, 1.0, 0.4688, 1.0, 0.75, 1.0, 0.7813, 1.0, 0.7812, 1.0, 0.75, 1.0, 0.0625, 1.0, 0.09375, 1.0, 0.09375, 1.0, 0.0625, 1.0, 0.3437, 1.0, 0.375, 1.0, 0.375, 1.0, 0.3438, 1.0, 0.625, 1.0, 0.6562, 1.0, 0.6562, 1.0, 0.625, 1.0, 0.9062, 1.0, 0.9375, 1.0, 0.9375, 1.0, 0.9062, 1.0, 0.9062, 1.0, 0.9375, 1.0, 0.9375, 1.0, 0.9062, 1.0, 0.625, 1.0, 0.6562, 1.0, 0.6562, 1.0, 0.625, 1.0, 0.3438, 1.0, 0.375, 1.0, 0.375, 1.0, 0.3437, 1.0, 0.0625, 1.0, 0.09375, 1.0, 0.09375, 1.0, 0.0625, 1.0, 0.75, 1.0, 0.7812, 1.0, 0.7812, 1.0, 0.75, 1.0, 0.4688, 1.0, 0.5, 1.0, 0.5, 1.0, 0.4688, 1.0, 0.1875, 1.0, 0.2188, 1.0, 0.2187, 1.0, 0.1875, 1.0, 0.875, 1.0, 0.9062, 1.0, 0.9062, 1.0, 0.875, 1.0, 0.5938, 1.0, 0.625, 1.0, 0.625, 1.0, 0.5938, 1.0, 0.3125, 1.0, 0.3438, 1.0, 0.3437, 1.0, 0.3125, 1.0, 0.03125, 1.0, 0.0625, 1.0, 0.0625, 1.0, 0.03125, 1.0, 0.7188, 1.0, 0.75, 1.0, 0.75, 1.0, 0.7188, 1.0, 0.4375, 1.0, 0.4688, 1.0, 0.4688, 1.0, 0.4375, 1.0, 0.1562, 1.0, 0.1875, 1.0, 0.1875, 1.0, 0.1562, 1.0, 0.8438, 1.0, 0.875, 1.0, 0.875, 1.0, 0.8437, 1.0, 0.5625, 1.0, 0.5938, 1.0, 0.5938, 1.0, 0.5625, 1.0, 0.2812, 1.0, 0.3125, 1.0, 0.3125, 1.0, 0.2812, 1.0, 0.9688, 1.0, 1.0, 1.0, 1.0, 1.0, 0.9687, 1.0, 0.0, 1.0, 0.03125, 1.0, 0.03125, 1.0, -6.821e-13, 1.0, 0.6875, 1.0, 0.7188, 1.0, 0.7188, 1.0, 0.6875, 1.0, 0.4062, 1.0, 0.4375, 1.0, 0.4375, 1.0, 0.4062, 1.0, 0.125, 1.0, 0.1562, 1.0, 0.1562, 1.0, 0.125, 1.0, 0.8125, 1.0, 0.8438, 1.0, 0.8437, 1.0, 0.8125, 1.0, 0.5312, 1.0, 0.5625, 1.0, 0.5625, 1.0, 0.5312, 1.0, 0.25, 1.0, 0.2812, 1.0, 0.2812, 1.0, 0.25, 1.0, 0.9375, 1.0, 0.9688, 1.0, 0.9687, 1.0, 0.9375, 1.0, 0.6562, 1.0, 0.6875, 1.0, 0.6875, 1.0, 0.6562, 1.0, 0.375, 1.0, 0.4062, 1.0, 0.4062, 1.0, 0.375, 1.0, 0.09375, 1.0, 0.125, 1.0, 0.125, 1.0, 0.09375, 1.0, 0.7812, 1.0, 0.8125, 1.0, 0.8125, 1.0, 0.7812, 1.0, 0.5, 1.0, 0.5312, 1.0, 0.5312, 1.0, 0.5, 1.0, 0.2188, 1.0, 0.25, 1.0, 0.25, 1.0, 0.2187, 1.0, 0.75, 0.49, 0.7968, 0.4854, 0.8418, 0.4717, 0.8833, 0.4496, 0.9197, 0.4197, 0.9496, 0.3833, 0.9717, 0.3418, 0.9854, 0.2968, 0.99, 0.25, 0.9854, 0.2032, 0.9717, 0.1582, 0.9496, 0.1167, 0.9197, 0.08029, 0.8833, 0.05045, 0.8418, 0.02827, 0.7968, 0.01461, 0.75, 0.01, 0.7032, 0.01461, 0.6582, 0.02827, 0.6167, 0.05045, 0.5803, 0.08029, 0.5504, 0.1167, 0.5283, 0.1582, 0.5146, 0.2032, 0.51, 0.25, 0.5146, 0.2968, 0.5283, 0.3418, 0.5504, 0.3833, 0.5803, 0.4197, 0.6167, 0.4496, 0.6582, 0.4717, 0.7032, 0.4854, 0.5, 0.5, 0.4688, 0.5, 0.4688, 0.5, 0.5, 0.5, 0.2188, 0.5, 0.1875, 0.5, 0.1875, 0.5, 0.2188, 0.5, 0.9062, 0.5, 0.875, 0.5, 0.875, 0.5, 0.9062, 0.5, 0.625, 0.5, 0.5938, 0.5, 0.5938, 0.5, 0.625, 0.5, 0.3438, 0.5, 0.3125, 0.5, 0.3125, 0.5, 0.3438, 0.5, 0.0625, 0.5, 0.03125, 0.5, 0.03125, 0.5, 0.0625, 0.5, 0.75, 0.5, 0.7188, 0.5, 0.7188, 0.5, 0.75, 0.5, 0.4688, 0.5, 0.4375, 0.5, 0.4375, 0.5, 0.4688, 0.5, 0.1875, 0.5, 0.1562, 0.5, 0.1562, 0.5, 0.1875, 0.5, 0.875, 0.5, 0.8438, 0.5, 0.8438, 0.5, 0.875, 0.5, 0.5938, 0.5, 0.5625, 0.5, 0.5625, 0.5, 0.5938, 0.5, 0.3125, 0.5, 0.2812, 0.5, 0.2812, 0.5, 0.3125, 0.5, 1.0, 0.5, 0.9688, 0.5, 0.9688, 0.5, 1.0, 0.5, 0.03125, 0.5, 0.0, 0.5, 0.0, 0.5, 0.03125, 0.5, 0.7188, 0.5, 0.6875, 0.5, 0.6875, 0.5, 0.7188, 0.5, 0.4375, 0.5, 0.4062, 0.5, 0.4062, 0.5, 0.4375, 0.5, 0.1562, 0.5, 0.125, 0.5, 0.125, 0.5, 0.1562, 0.5, 0.8438, 0.5, 0.8125, 0.5, 0.8125, 0.5, 0.8438, 0.5, 0.5625, 0.5, 0.5312, 0.5, 0.5312, 0.5, 0.5625, 0.5, 0.2812, 0.5, 0.25, 0.5, 0.25, 0.5, 0.2812, 0.5, 0.9688, 0.5, 0.9375, 0.5, 0.9375, 0.5, 0.9688, 0.5, 0.6875, 0.5, 0.6562, 0.5, 0.6562, 0.5, 0.6875, 0.5, 0.4062, 0.5, 0.375, 0.5, 0.375, 0.5, 0.4062, 0.5, 0.125, 0.5, 0.09375, 0.5, 0.09375, 0.5, 0.125, 0.5, 0.8125, 0.5, 0.7812, 0.5, 0.7812, 0.5, 0.8125, 0.5, 0.5312, 0.5, 0.5, 0.5, 0.5, 0.5, 0.5312, 0.5, 0.25, 0.5, 0.2188, 0.5, 0.2188, 0.5, 0.25, 0.5, 0.9375, 0.5, 0.9062, 0.5, 0.9062, 0.5, 0.9375, 0.5, 0.6562, 0.5, 0.625, 0.5, 0.625, 0.5, 0.6562, 0.5, 0.375, 0.5, 0.3438, 0.5, 0.3438, 0.5, 0.375, 0.5, 0.09375, 0.5, 0.0625, 0.5, 0.0625, 0.5, 0.09375, 0.5, 0.03125, 0.5, 0.03125, 0.75, 0.0, 0.75, 0.0, 0.5, 0.0625, 0.5, 0.0625, 0.75, 0.03125, 0.75, 0.03125, 0.5, 0.09375, 0.5, 0.09375, 0.75, 0.0625, 0.75, 0.0625, 0.5, 0.125, 0.5, 0.125, 0.75, 0.09375, 0.75, 0.09375, 0.5, 0.1562, 0.5, 0.1562, 0.75, 0.125, 0.75, 0.125, 0.5, 0.1875, 0.5, 0.1875, 0.75, 0.1562, 0.75, 0.1562, 0.5, 0.2188, 0.5, 0.2188, 0.75, 0.1875, 0.75, 0.1875, 0.5, 0.25, 0.5, 0.25, 0.75, 0.2188, 0.75, 0.2188, 0.5, 0.2812, 0.5, 0.2812, 0.75, 0.25, 0.75, 0.25, 0.5, 0.3125, 0.5, 0.3125, 0.75, 0.2812, 0.75, 0.2812, 0.5, 0.3438, 0.5, 0.3438, 0.75, 0.3125, 0.75, 0.3125, 0.5, 0.375, 0.5, 0.375, 0.75, 0.3438, 0.75, 0.3438, 0.5, 0.4062, 0.5, 0.4062, 0.75, 0.375, 0.75, 0.375, 0.5, 0.4375, 0.5, 0.4375, 0.75, 0.4062, 0.75, 0.4062, 0.5, 0.4688, 0.5, 0.4688, 0.75, 0.4375, 0.75, 0.4375, 0.5, 0.5, 0.5, 0.5, 0.75, 0.4688, 0.75, 0.4688, 0.5, 0.5312, 0.5, 0.5312, 0.75, 0.5, 0.75, 0.5, 0.5, 0.5625, 0.5, 0.5625, 0.75, 0.5312, 0.75, 0.5312, 0.5, 0.5938, 0.5, 0.5938, 0.75, 0.5625, 0.75, 0.5625, 0.5, 0.625, 0.5, 0.625, 0.75, 0.5938, 0.75, 0.5938, 0.5, 0.6562, 0.5, 0.6562, 0.75, 0.625, 0.75, 0.625, 0.5, 0.6875, 0.5, 0.6875, 0.75, 0.6562, 0.75, 0.6562, 0.5, 0.7188, 0.5, 0.7187, 0.75, 0.6875, 0.75, 0.6875, 0.5, 0.75, 0.5, 0.75, 0.75, 0.7187, 0.75, 0.7188, 0.5, 0.7812, 0.5, 0.7812, 0.75, 0.75, 0.75, 0.75, 0.5, 0.8125, 0.5, 0.8125, 0.75, 0.7812, 0.75, 0.7812, 0.5, 0.8438, 0.5, 0.8437, 0.75, 0.8125, 0.75, 0.8125, 0.5, 0.875, 0.5, 0.875, 0.75, 0.8437, 0.75, 0.8438, 0.5, 0.9062, 0.5, 0.9062, 0.75, 0.875, 0.75, 0.875, 0.5, 0.9375, 0.5, 0.9375, 0.75, 0.9062, 0.75, 0.9062, 0.5, 0.9688, 0.5, 0.9687, 0.75, 0.9375, 0.75, 0.9375, 0.5, 1.0, 0.5, 1.0, 0.75, 0.9687, 0.75, 0.9688, 0.5, 0.03125, 0.75, 0.03125, 0.875, 0.0, 0.875, 0.0, 0.75, 0.0625, 0.75, 0.0625, 0.875, 0.03125, 0.875, 0.03125, 0.75, 0.09375, 0.75, 0.09375, 0.875, 0.0625, 0.875, 0.0625, 0.75, 0.125, 0.75, 0.125, 0.875, 0.09375, 0.875, 0.09375, 0.75, 0.1562, 0.75, 0.1562, 0.875, 0.125, 0.875, 0.125, 0.75, 0.1875, 0.75, 0.1875, 0.875, 0.1562, 0.875, 0.1562, 0.75, 0.2188, 0.75, 0.2188, 0.875, 0.1875, 0.875, 0.1875, 0.75, 0.25, 0.75, 0.25, 0.875, 0.2188, 0.875, 0.2188, 0.75, 0.2812, 0.75, 0.2813, 0.875, 0.25, 0.875, 0.25, 0.75, 0.3125, 0.75, 0.3125, 0.875, 0.2813, 0.875, 0.2812, 0.75, 0.3438, 0.75, 0.3438, 0.875, 0.3125, 0.875, 0.3125, 0.75, 0.375, 0.75, 0.375, 0.875, 0.3438, 0.875, 0.3438, 0.75, 0.4062, 0.75, 0.4062, 0.875, 0.375, 0.875, 0.375, 0.75, 0.4375, 0.75, 0.4375, 0.875, 0.4062, 0.875, 0.4062, 0.75, 0.4688, 0.75, 0.4687, 0.875, 0.4375, 0.875, 0.4375, 0.75, 0.5, 0.75, 0.5, 0.875, 0.4687, 0.875, 0.4688, 0.75, 0.5312, 0.75, 0.5312, 0.875, 0.5, 0.875, 0.5, 0.75, 0.5625, 0.75, 0.5625, 0.875, 0.5312, 0.875, 0.5312, 0.75, 0.5938, 0.75, 0.5938, 0.875, 0.5625, 0.875, 0.5625, 0.75, 0.625, 0.75, 0.625, 0.875, 0.5938, 0.875, 0.5938, 0.75, 0.6562, 0.75, 0.6562, 0.875, 0.625, 0.875, 0.625, 0.75, 0.6875, 0.75, 0.6875, 0.875, 0.6562, 0.875, 0.6562, 0.75, 0.7187, 0.75, 0.7188, 0.875, 0.6875, 0.875, 0.6875, 0.75, 0.75, 0.75, 0.75, 0.875, 0.7188, 0.875, 0.7187, 0.75, 0.7812, 0.75, 0.7812, 0.875, 0.75, 0.875, 0.75, 0.75, 0.8125, 0.75, 0.8125, 0.875, 0.7812, 0.875, 0.7812, 0.75, 0.8437, 0.75, 0.8438, 0.875, 0.8125, 0.875, 0.8125, 0.75, 0.875, 0.75, 0.875, 0.875, 0.8438, 0.875, 0.8437, 0.75, 0.9062, 0.75, 0.9062, 0.875, 0.875, 0.875, 0.875, 0.75, 0.9375, 0.75, 0.9375, 0.875, 0.9062, 0.875, 0.9062, 0.75, 0.9687, 0.75, 0.9687, 0.875, 0.9375, 0.875, 0.9375, 0.75, 1.0, 0.75, 1.0, 0.875, 0.9687, 0.875, 0.9687, 0.75, 0.9062, 1.0, 0.9375, 1.0, 0.9375, 1.0, 0.9062, 1.0, 0.625, 1.0, 0.6562, 1.0, 0.6562, 1.0, 0.625, 1.0, 0.3438, 1.0, 0.375, 1.0, 0.375, 1.0, 0.3437, 1.0, 0.0625, 1.0, 0.09375, 1.0, 0.09375, 1.0, 0.0625, 1.0, 0.75, 1.0, 0.7812, 1.0, 0.7813, 1.0, 0.75, 1.0, 0.4688, 1.0, 0.5, 1.0, 0.5, 1.0, 0.4688, 1.0, 0.1875, 1.0, 0.2188, 1.0, 0.2188, 1.0, 0.1875, 1.0, 0.875, 1.0, 0.9062, 1.0, 0.9062, 1.0, 0.875, 1.0, 0.5938, 1.0, 0.625, 1.0, 0.625, 1.0, 0.5938, 1.0, 0.3125, 1.0, 0.3438, 1.0, 0.3437, 1.0, 0.3125, 1.0, 0.03125, 1.0, 0.0625, 1.0, 0.0625, 1.0, 0.03125, 1.0, 0.7188, 1.0, 0.75, 1.0, 0.75, 1.0, 0.7188, 1.0, 0.4375, 1.0, 0.4688, 1.0, 0.4688, 1.0, 0.4375, 1.0, 0.1562, 1.0, 0.1875, 1.0, 0.1875, 1.0, 0.1562, 1.0, 0.8438, 1.0, 0.875, 1.0, 0.875, 1.0, 0.8438, 1.0, 0.5625, 1.0, 0.5938, 1.0, 0.5938, 1.0, 0.5625, 1.0, 0.2812, 1.0, 0.3125, 1.0, 0.3125, 1.0, 0.2812, 1.0, 0.9688, 1.0, 1.0, 1.0, 1.0, 1.0, 0.9687, 1.0, -1.364e-12, 1.0, 0.03125, 1.0, 0.03125, 1.0, -1.023e-12, 1.0, 0.6875, 1.0, 0.7188, 1.0, 0.7188, 1.0, 0.6875, 1.0, 0.4062, 1.0, 0.4375, 1.0, 0.4375, 1.0, 0.4062, 1.0, 0.125, 1.0, 0.1562, 1.0, 0.1562, 1.0, 0.125, 1.0, 0.8125, 1.0, 0.8438, 1.0, 0.8438, 1.0, 0.8125, 1.0, 0.5312, 1.0, 0.5625, 1.0, 0.5625, 1.0, 0.5312, 1.0, 0.25, 1.0, 0.2812, 1.0, 0.2812, 1.0, 0.25, 1.0, 0.9375, 1.0, 0.9688, 1.0, 0.9687, 1.0, 0.9375, 1.0, 0.6562, 1.0, 0.6875, 1.0, 0.6875, 1.0, 0.6562, 1.0, 0.375, 1.0, 0.4062, 1.0, 0.4062, 1.0, 0.375, 1.0, 0.09375, 1.0, 0.125, 1.0, 0.125, 1.0, 0.09375, 1.0, 0.7812, 1.0, 0.8125, 1.0, 0.8125, 1.0, 0.7813, 1.0, 0.5, 1.0, 0.5312, 1.0, 0.5312, 1.0, 0.5, 1.0, 0.2188, 1.0, 0.25, 1.0, 0.25, 1.0, 0.2188, 1.0, 0.2188, 1.0, 0.25, 1.0, 0.25, 1.0, 0.2188, 1.0, 0.5, 1.0, 0.5312, 1.0, 0.5312, 1.0, 0.5, 1.0, 0.7812, 1.0, 0.8125, 1.0, 0.8125, 1.0, 0.7812, 1.0, 0.09375, 1.0, 0.125, 1.0, 0.125, 1.0, 0.09375, 1.0, 0.375, 1.0, 0.4063, 1.0, 0.4063, 1.0, 0.375, 1.0, 0.6562, 1.0, 0.6875, 1.0, 0.6875, 1.0, 0.6562, 1.0, 0.9375, 1.0, 0.9688, 1.0, 0.9687, 1.0, 0.9375, 1.0, 0.25, 1.0, 0.2812, 1.0, 0.2812, 1.0, 0.25, 1.0, 0.5312, 1.0, 0.5625, 1.0, 0.5625, 1.0, 0.5312, 1.0, 0.8125, 1.0, 0.8438, 1.0, 0.8438, 1.0, 0.8125, 1.0, 0.125, 1.0, 0.1563, 1.0, 0.1562, 1.0, 0.125, 1.0, 0.4063, 1.0, 0.4375, 1.0, 0.4375, 1.0, 0.4063, 1.0, 0.6875, 1.0, 0.7188, 1.0, 0.7187, 1.0, 0.6875, 1.0, -6.821e-13, 1.0, 0.03125, 1.0, 0.03125, 1.0, -3.411e-13, 1.0, 0.9688, 1.0, 1.0, 1.0, 1.0, 1.0, 0.9687, 1.0, 0.2812, 1.0, 0.3125, 1.0, 0.3125, 1.0, 0.2812, 1.0, 0.5625, 1.0, 0.5937, 1.0, 0.5937, 1.0, 0.5625, 1.0, 0.8438, 1.0, 0.875, 1.0, 0.875, 1.0, 0.8438, 1.0, 0.1563, 1.0, 0.1875, 1.0, 0.1875, 1.0, 0.1562, 1.0, 0.4375, 1.0, 0.4688, 1.0, 0.4688, 1.0, 0.4375, 1.0, 0.7188, 1.0, 0.75, 1.0, 0.75, 1.0, 0.7187, 1.0, 0.03125, 1.0, 0.0625, 1.0, 0.0625, 1.0, 0.03125, 1.0, 0.3125, 1.0, 0.3438, 1.0, 0.3438, 1.0, 0.3125, 1.0, 0.5937, 1.0, 0.625, 1.0, 0.625, 1.0, 0.5937, 1.0, 0.875, 1.0, 0.9062, 1.0, 0.9062, 1.0, 0.875, 1.0, 0.1875, 1.0, 0.2188, 1.0, 0.2188, 1.0, 0.1875, 1.0, 0.4688, 1.0, 0.5, 1.0, 0.5, 1.0, 0.4688, 1.0, 0.75, 1.0, 0.7812, 1.0, 0.7812, 1.0, 0.75, 1.0, 0.0625, 1.0, 0.09375, 1.0, 0.09375, 1.0, 0.0625, 1.0, 0.3438, 1.0, 0.375, 1.0, 0.375, 1.0, 0.3438, 1.0, 0.625, 1.0, 0.6562, 1.0, 0.6562, 1.0, 0.625, 1.0, 0.9062, 1.0, 0.9375, 1.0, 0.9375, 1.0, 0.9062, 1.0, 0.9062, 1.0, 0.9375, 1.0, 0.9375, 1.0, 0.9062, 1.0, 0.625, 1.0, 0.6562, 1.0, 0.6562, 1.0, 0.625, 1.0, 0.3437, 1.0, 0.375, 1.0, 0.375, 1.0, 0.3438, 1.0, 0.0625, 1.0, 0.09375, 1.0, 0.09375, 1.0, 0.0625, 1.0, 0.75, 1.0, 0.7812, 1.0, 0.7812, 1.0, 0.75, 1.0, 0.4688, 1.0, 0.5, 1.0, 0.5, 1.0, 0.4688, 1.0, 0.1875, 1.0, 0.2187, 1.0, 0.2188, 1.0, 0.1875, 1.0, 0.875, 1.0, 0.9062, 1.0, 0.9062, 1.0, 0.875, 1.0, 0.5938, 1.0, 0.625, 1.0, 0.625, 1.0, 0.5938, 1.0, 0.3125, 1.0, 0.3437, 1.0, 0.3438, 1.0, 0.3125, 1.0, 0.03125, 1.0, 0.0625, 1.0, 0.0625, 1.0, 0.03125, 1.0, 0.7188, 1.0, 0.75, 1.0, 0.75, 1.0, 0.7188, 1.0, 0.4375, 1.0, 0.4688, 1.0, 0.4688, 1.0, 0.4375, 1.0, 0.1562, 1.0, 0.1875, 1.0, 0.1875, 1.0, 0.1562, 1.0, 0.8437, 1.0, 0.875, 1.0, 0.875, 1.0, 0.8438, 1.0, 0.5625, 1.0, 0.5938, 1.0, 0.5938, 1.0, 0.5625, 1.0, 0.2812, 1.0, 0.3125, 1.0, 0.3125, 1.0, 0.2812, 1.0, 0.9687, 1.0, 1.0, 1.0, 1.0, 1.0, 0.9688, 1.0, -6.821e-13, 1.0, 0.03125, 1.0, 0.03125, 1.0, -1.023e-12, 1.0, 0.6875, 1.0, 0.7188, 1.0, 0.7188, 1.0, 0.6875, 1.0, 0.4062, 1.0, 0.4375, 1.0, 0.4375, 1.0, 0.4062, 1.0, 0.125, 1.0, 0.1562, 1.0, 0.1562, 1.0, 0.125, 1.0, 0.8125, 1.0, 0.8437, 1.0, 0.8438, 1.0, 0.8125, 1.0, 0.5312, 1.0, 0.5625, 1.0, 0.5625, 1.0, 0.5312, 1.0, 0.25, 1.0, 0.2812, 1.0, 0.2812, 1.0, 0.25, 1.0, 0.9375, 1.0, 0.9687, 1.0, 0.9688, 1.0, 0.9375, 1.0, 0.6562, 1.0, 0.6875, 1.0, 0.6875, 1.0, 0.6562, 1.0, 0.375, 1.0, 0.4062, 1.0, 0.4062, 1.0, 0.375, 1.0, 0.09375, 1.0, 0.125, 1.0, 0.125, 1.0, 0.09375, 1.0, 0.7812, 1.0, 0.8125, 1.0, 0.8125, 1.0, 0.7812, 1.0, 0.5, 1.0, 0.5312, 1.0, 0.5312, 1.0, 0.5, 1.0, 0.2187, 1.0, 0.25, 1.0, 0.25, 1.0, 0.2188, 1.0])
me_cylinder.use_remesh_preserve_volume = False
me_cylinder.use_remesh_preserve_attributes = False
me_cylinder.use_mirror_vertex_groups = False
me_cylinder.update()

# ---- objects
ob_light = bpy.data.objects.new('Light', light_light)
ob_camera = bpy.data.objects.new('Camera', cam_camera)
ob_cylinder = bpy.data.objects.new('Cylinder', me_cylinder)

# ---- transforms, parenting, visibility, modifiers, constraints
ob_light.location = (4.076, 1.005, 5.904)
ob_light.rotation_euler = (0.6503, 0.05522, 1.866)
ob_light.lock_rotations_4d = False
ob_light.empty_display_type = 'ARROWS'
ob_light.color = (0.0, 0.0, 0.0, 0.0)
ob_light.lineart.crease_threshold = 0.0
ob_camera.location = (7.359, -6.926, 4.958)
ob_camera.rotation_euler = (1.109, 0.0, 0.8149)
ob_camera.lock_rotations_4d = False
ob_camera.empty_display_type = 'ARROWS'
ob_camera.color = (0.0, 0.0, 0.0, 0.0)
ob_camera.display_type = 'WIRE'
ob_camera.lineart.crease_threshold = 0.0
ob_cylinder.location = (0.0, 0.0, 0.0)
ob_cylinder.lineart.crease_threshold = 0.0

# ---- collection membership
col_collection.objects.link(ob_light)
col_collection.objects.link(ob_camera)
col_collection.objects.link(ob_cylinder)

# ---- scene / render settings (as saved in the file)
scene.camera = ob_camera
scene.frame_start = 1; scene.frame_end = 250; scene.frame_set(1)
scene.render.engine = 'BLENDER_EEVEE_NEXT'
scene.cycles.use_denoising = False
scene.cycles.samples = 128
scene.cycles.sampling_pattern = 'TABULATED_SOBOL'
scene.cycles.use_adaptive_sampling = False
scene.cycles.use_light_tree = False
scene.view_settings.view_transform = 'Filmic'
bpy.context.view_layer.update()
